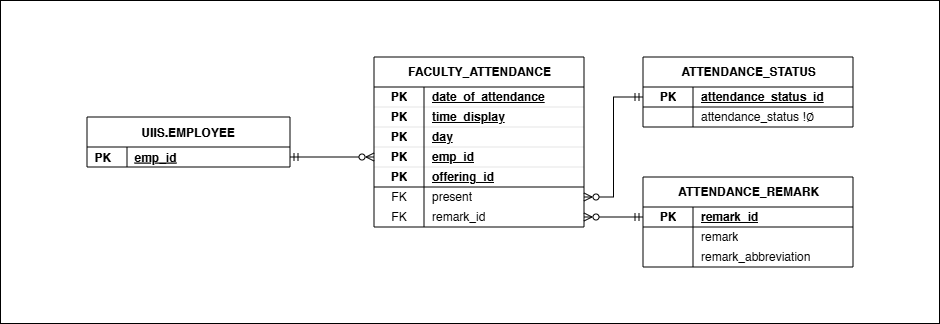

The diagram above was exported from draw.io. Its source (the exported page's mxGraphModel, read from the mxfile embedded in the PNG):
<mxGraphModel dx="3440" dy="781" grid="0" gridSize="10" guides="1" tooltips="1" connect="1" arrows="1" fold="1" page="0" pageScale="1" pageWidth="850" pageHeight="1100" math="0" shadow="0">
  <root>
    <mxCell id="0" />
    <mxCell id="1" parent="0" />
    <mxCell id="2" value="" style="group" connectable="0" vertex="1" parent="1">
      <mxGeometry x="-2324" y="347" width="939" height="323" as="geometry" />
    </mxCell>
    <mxCell id="3" value="" style="rounded=0;whiteSpace=wrap;html=1;" vertex="1" parent="2">
      <mxGeometry width="939" height="323" as="geometry" />
    </mxCell>
    <mxCell id="4" value="FACULTY_ATTENDANCE" style="shape=table;startSize=30;container=1;collapsible=1;childLayout=tableLayout;fixedRows=1;rowLines=0;fontStyle=1;align=center;resizeLast=1;html=1;labelBackgroundColor=none;" vertex="1" parent="2">
      <mxGeometry x="373.5" y="56.5" width="210" height="170" as="geometry" />
    </mxCell>
    <mxCell id="5" value="" style="shape=tableRow;horizontal=0;startSize=0;swimlaneHead=0;swimlaneBody=0;fillColor=none;collapsible=0;dropTarget=0;points=[[0,0.5],[1,0.5]];portConstraint=eastwest;top=0;left=0;right=0;bottom=1;labelBackgroundColor=none;strokeColor=inherit;strokeWidth=0;" vertex="1" parent="4">
      <mxGeometry y="30" width="210" height="20" as="geometry" />
    </mxCell>
    <mxCell id="6" value="PK" style="shape=partialRectangle;connectable=0;fillColor=none;top=0;left=0;bottom=0;right=0;fontStyle=1;overflow=hidden;whiteSpace=wrap;html=1;labelBackgroundColor=none;" vertex="1" parent="5">
      <mxGeometry width="50" height="20" as="geometry">
        <mxRectangle width="50" height="20" as="alternateBounds" />
      </mxGeometry>
    </mxCell>
    <mxCell id="7" value="&lt;span style=&quot;text-wrap: nowrap;&quot;&gt;date_of_attendance&lt;/span&gt;" style="shape=partialRectangle;connectable=0;fillColor=none;top=0;left=0;bottom=0;right=0;align=left;spacingLeft=6;fontStyle=5;overflow=hidden;whiteSpace=wrap;html=1;labelBackgroundColor=none;" vertex="1" parent="5">
      <mxGeometry x="50" width="160" height="20" as="geometry">
        <mxRectangle width="160" height="20" as="alternateBounds" />
      </mxGeometry>
    </mxCell>
    <mxCell id="8" value="" style="shape=tableRow;horizontal=0;startSize=0;swimlaneHead=0;swimlaneBody=0;fillColor=none;collapsible=0;dropTarget=0;points=[[0,0.5],[1,0.5]];portConstraint=eastwest;top=0;left=0;right=0;bottom=1;labelBackgroundColor=none;strokeColor=inherit;strokeWidth=0;" vertex="1" parent="4">
      <mxGeometry y="50" width="210" height="20" as="geometry" />
    </mxCell>
    <mxCell id="9" value="PK" style="shape=partialRectangle;connectable=0;fillColor=none;top=0;left=0;bottom=0;right=0;fontStyle=1;overflow=hidden;whiteSpace=wrap;html=1;labelBackgroundColor=none;" vertex="1" parent="8">
      <mxGeometry width="50" height="20" as="geometry">
        <mxRectangle width="50" height="20" as="alternateBounds" />
      </mxGeometry>
    </mxCell>
    <mxCell id="10" value="&lt;span style=&quot;text-wrap: nowrap;&quot;&gt;time_display&lt;/span&gt;" style="shape=partialRectangle;connectable=0;fillColor=none;top=0;left=0;bottom=0;right=0;align=left;spacingLeft=6;fontStyle=5;overflow=hidden;whiteSpace=wrap;html=1;labelBackgroundColor=none;" vertex="1" parent="8">
      <mxGeometry x="50" width="160" height="20" as="geometry">
        <mxRectangle width="160" height="20" as="alternateBounds" />
      </mxGeometry>
    </mxCell>
    <mxCell id="11" value="" style="shape=tableRow;horizontal=0;startSize=0;swimlaneHead=0;swimlaneBody=0;fillColor=none;collapsible=0;dropTarget=0;points=[[0,0.5],[1,0.5]];portConstraint=eastwest;top=0;left=0;right=0;bottom=1;labelBackgroundColor=none;strokeColor=inherit;strokeWidth=0;" vertex="1" parent="4">
      <mxGeometry y="70" width="210" height="20" as="geometry" />
    </mxCell>
    <mxCell id="12" value="PK" style="shape=partialRectangle;connectable=0;fillColor=none;top=0;left=0;bottom=0;right=0;fontStyle=1;overflow=hidden;whiteSpace=wrap;html=1;labelBackgroundColor=none;" vertex="1" parent="11">
      <mxGeometry width="50" height="20" as="geometry">
        <mxRectangle width="50" height="20" as="alternateBounds" />
      </mxGeometry>
    </mxCell>
    <mxCell id="13" value="&lt;span style=&quot;text-wrap: nowrap;&quot;&gt;day&lt;/span&gt;" style="shape=partialRectangle;connectable=0;fillColor=none;top=0;left=0;bottom=0;right=0;align=left;spacingLeft=6;fontStyle=5;overflow=hidden;whiteSpace=wrap;html=1;labelBackgroundColor=none;" vertex="1" parent="11">
      <mxGeometry x="50" width="160" height="20" as="geometry">
        <mxRectangle width="160" height="20" as="alternateBounds" />
      </mxGeometry>
    </mxCell>
    <mxCell id="14" value="" style="shape=tableRow;horizontal=0;startSize=0;swimlaneHead=0;swimlaneBody=0;fillColor=none;collapsible=0;dropTarget=0;points=[[0,0.5],[1,0.5]];portConstraint=eastwest;top=0;left=0;right=0;bottom=1;labelBackgroundColor=none;strokeColor=inherit;strokeWidth=0;" vertex="1" parent="4">
      <mxGeometry y="90" width="210" height="20" as="geometry" />
    </mxCell>
    <mxCell id="15" value="PK" style="shape=partialRectangle;connectable=0;fillColor=none;top=0;left=0;bottom=0;right=0;fontStyle=1;overflow=hidden;whiteSpace=wrap;html=1;labelBackgroundColor=none;" vertex="1" parent="14">
      <mxGeometry width="50" height="20" as="geometry">
        <mxRectangle width="50" height="20" as="alternateBounds" />
      </mxGeometry>
    </mxCell>
    <mxCell id="16" value="&lt;span style=&quot;text-wrap: nowrap;&quot;&gt;emp_id&lt;/span&gt;" style="shape=partialRectangle;connectable=0;fillColor=none;top=0;left=0;bottom=0;right=0;align=left;spacingLeft=6;fontStyle=5;overflow=hidden;whiteSpace=wrap;html=1;labelBackgroundColor=none;" vertex="1" parent="14">
      <mxGeometry x="50" width="160" height="20" as="geometry">
        <mxRectangle width="160" height="20" as="alternateBounds" />
      </mxGeometry>
    </mxCell>
    <mxCell id="17" value="" style="shape=tableRow;horizontal=0;startSize=0;swimlaneHead=0;swimlaneBody=0;fillColor=none;collapsible=0;dropTarget=0;points=[[0,0.5],[1,0.5]];portConstraint=eastwest;top=0;left=0;right=0;bottom=1;labelBackgroundColor=none;" vertex="1" parent="4">
      <mxGeometry y="110" width="210" height="20" as="geometry" />
    </mxCell>
    <mxCell id="18" value="PK" style="shape=partialRectangle;connectable=0;fillColor=none;top=0;left=0;bottom=0;right=0;fontStyle=1;overflow=hidden;whiteSpace=wrap;html=1;labelBackgroundColor=none;" vertex="1" parent="17">
      <mxGeometry width="50" height="20" as="geometry">
        <mxRectangle width="50" height="20" as="alternateBounds" />
      </mxGeometry>
    </mxCell>
    <mxCell id="19" value="&lt;span style=&quot;text-wrap: nowrap;&quot;&gt;offering_id&lt;/span&gt;" style="shape=partialRectangle;connectable=0;fillColor=none;top=0;left=0;bottom=0;right=0;align=left;spacingLeft=6;fontStyle=5;overflow=hidden;whiteSpace=wrap;html=1;labelBackgroundColor=none;strokeColor=inherit;strokeWidth=0;" vertex="1" parent="17">
      <mxGeometry x="50" width="160" height="20" as="geometry">
        <mxRectangle width="160" height="20" as="alternateBounds" />
      </mxGeometry>
    </mxCell>
    <mxCell id="20" value="" style="shape=tableRow;horizontal=0;startSize=0;swimlaneHead=0;swimlaneBody=0;fillColor=none;collapsible=0;dropTarget=0;points=[[0,0.5],[1,0.5]];portConstraint=eastwest;top=0;left=0;right=0;bottom=0;labelBackgroundColor=none;" vertex="1" parent="4">
      <mxGeometry y="130" width="210" height="20" as="geometry" />
    </mxCell>
    <mxCell id="21" value="FK" style="shape=partialRectangle;connectable=0;fillColor=none;top=0;left=0;bottom=0;right=0;editable=1;overflow=hidden;whiteSpace=wrap;html=1;labelBackgroundColor=none;" vertex="1" parent="20">
      <mxGeometry width="50" height="20" as="geometry">
        <mxRectangle width="50" height="20" as="alternateBounds" />
      </mxGeometry>
    </mxCell>
    <mxCell id="22" value="present" style="shape=partialRectangle;connectable=0;fillColor=none;top=0;left=0;bottom=0;right=0;align=left;spacingLeft=6;overflow=hidden;whiteSpace=wrap;html=1;labelBackgroundColor=none;" vertex="1" parent="20">
      <mxGeometry x="50" width="160" height="20" as="geometry">
        <mxRectangle width="160" height="20" as="alternateBounds" />
      </mxGeometry>
    </mxCell>
    <mxCell id="23" value="" style="shape=tableRow;horizontal=0;startSize=0;swimlaneHead=0;swimlaneBody=0;fillColor=none;collapsible=0;dropTarget=0;points=[[0,0.5],[1,0.5]];portConstraint=eastwest;top=0;left=0;right=0;bottom=0;labelBackgroundColor=none;" vertex="1" parent="4">
      <mxGeometry y="150" width="210" height="20" as="geometry" />
    </mxCell>
    <mxCell id="24" value="FK" style="shape=partialRectangle;connectable=0;fillColor=none;top=0;left=0;bottom=0;right=0;editable=1;overflow=hidden;whiteSpace=wrap;html=1;labelBackgroundColor=none;" vertex="1" parent="23">
      <mxGeometry width="50" height="20" as="geometry">
        <mxRectangle width="50" height="20" as="alternateBounds" />
      </mxGeometry>
    </mxCell>
    <mxCell id="25" value="remark_id" style="shape=partialRectangle;connectable=0;fillColor=none;top=0;left=0;bottom=0;right=0;align=left;spacingLeft=6;overflow=hidden;whiteSpace=wrap;html=1;labelBackgroundColor=none;" vertex="1" parent="23">
      <mxGeometry x="50" width="160" height="20" as="geometry">
        <mxRectangle width="160" height="20" as="alternateBounds" />
      </mxGeometry>
    </mxCell>
    <mxCell id="26" value="ATTENDANCE_REMARK" style="shape=table;startSize=30;container=1;collapsible=1;childLayout=tableLayout;fixedRows=1;rowLines=0;fontStyle=1;align=center;resizeLast=1;html=1;labelBackgroundColor=none;" vertex="1" parent="2">
      <mxGeometry x="642.5" y="176.5" width="210" height="90" as="geometry" />
    </mxCell>
    <mxCell id="27" value="" style="shape=tableRow;horizontal=0;startSize=0;swimlaneHead=0;swimlaneBody=0;fillColor=none;collapsible=0;dropTarget=0;points=[[0,0.5],[1,0.5]];portConstraint=eastwest;top=0;left=0;right=0;bottom=1;labelBackgroundColor=none;" vertex="1" parent="26">
      <mxGeometry y="30" width="210" height="20" as="geometry" />
    </mxCell>
    <mxCell id="28" value="PK" style="shape=partialRectangle;connectable=0;fillColor=none;top=0;left=0;bottom=0;right=0;fontStyle=1;overflow=hidden;whiteSpace=wrap;html=1;labelBackgroundColor=none;" vertex="1" parent="27">
      <mxGeometry width="50" height="20" as="geometry">
        <mxRectangle width="50" height="20" as="alternateBounds" />
      </mxGeometry>
    </mxCell>
    <mxCell id="29" value="remark_id" style="shape=partialRectangle;connectable=0;fillColor=none;top=0;left=0;bottom=0;right=0;align=left;spacingLeft=6;fontStyle=5;overflow=hidden;whiteSpace=wrap;html=1;labelBackgroundColor=none;" vertex="1" parent="27">
      <mxGeometry x="50" width="160" height="20" as="geometry">
        <mxRectangle width="160" height="20" as="alternateBounds" />
      </mxGeometry>
    </mxCell>
    <mxCell id="30" value="" style="shape=tableRow;horizontal=0;startSize=0;swimlaneHead=0;swimlaneBody=0;fillColor=none;collapsible=0;dropTarget=0;points=[[0,0.5],[1,0.5]];portConstraint=eastwest;top=0;left=0;right=0;bottom=0;labelBackgroundColor=none;" vertex="1" parent="26">
      <mxGeometry y="50" width="210" height="20" as="geometry" />
    </mxCell>
    <mxCell id="31" value="" style="shape=partialRectangle;connectable=0;fillColor=none;top=0;left=0;bottom=0;right=0;editable=1;overflow=hidden;whiteSpace=wrap;html=1;labelBackgroundColor=none;" vertex="1" parent="30">
      <mxGeometry width="50" height="20" as="geometry">
        <mxRectangle width="50" height="20" as="alternateBounds" />
      </mxGeometry>
    </mxCell>
    <mxCell id="32" value="remark" style="shape=partialRectangle;connectable=0;fillColor=none;top=0;left=0;bottom=0;right=0;align=left;spacingLeft=6;overflow=hidden;whiteSpace=wrap;html=1;labelBackgroundColor=none;" vertex="1" parent="30">
      <mxGeometry x="50" width="160" height="20" as="geometry">
        <mxRectangle width="160" height="20" as="alternateBounds" />
      </mxGeometry>
    </mxCell>
    <mxCell id="33" value="" style="shape=tableRow;horizontal=0;startSize=0;swimlaneHead=0;swimlaneBody=0;fillColor=none;collapsible=0;dropTarget=0;points=[[0,0.5],[1,0.5]];portConstraint=eastwest;top=0;left=0;right=0;bottom=0;labelBackgroundColor=none;" vertex="1" parent="26">
      <mxGeometry y="70" width="210" height="20" as="geometry" />
    </mxCell>
    <mxCell id="34" value="" style="shape=partialRectangle;connectable=0;fillColor=none;top=0;left=0;bottom=0;right=0;editable=1;overflow=hidden;whiteSpace=wrap;html=1;labelBackgroundColor=none;" vertex="1" parent="33">
      <mxGeometry width="50" height="20" as="geometry">
        <mxRectangle width="50" height="20" as="alternateBounds" />
      </mxGeometry>
    </mxCell>
    <mxCell id="35" value="remark_abbreviation" style="shape=partialRectangle;connectable=0;fillColor=none;top=0;left=0;bottom=0;right=0;align=left;spacingLeft=6;overflow=hidden;whiteSpace=wrap;html=1;labelBackgroundColor=none;" vertex="1" parent="33">
      <mxGeometry x="50" width="160" height="20" as="geometry">
        <mxRectangle width="160" height="20" as="alternateBounds" />
      </mxGeometry>
    </mxCell>
    <mxCell id="36" value="ATTENDANCE_STATUS" style="shape=table;startSize=30;container=1;collapsible=1;childLayout=tableLayout;fixedRows=1;rowLines=0;fontStyle=1;align=center;resizeLast=1;html=1;labelBackgroundColor=none;" vertex="1" parent="2">
      <mxGeometry x="642.5" y="56.5" width="210" height="70" as="geometry" />
    </mxCell>
    <mxCell id="37" value="" style="shape=tableRow;horizontal=0;startSize=0;swimlaneHead=0;swimlaneBody=0;fillColor=none;collapsible=0;dropTarget=0;points=[[0,0.5],[1,0.5]];portConstraint=eastwest;top=0;left=0;right=0;bottom=1;labelBackgroundColor=none;" vertex="1" parent="36">
      <mxGeometry y="30" width="210" height="20" as="geometry" />
    </mxCell>
    <mxCell id="38" value="PK" style="shape=partialRectangle;connectable=0;fillColor=none;top=0;left=0;bottom=0;right=0;fontStyle=1;overflow=hidden;whiteSpace=wrap;html=1;labelBackgroundColor=none;" vertex="1" parent="37">
      <mxGeometry width="50" height="20" as="geometry">
        <mxRectangle width="50" height="20" as="alternateBounds" />
      </mxGeometry>
    </mxCell>
    <mxCell id="39" value="attendance_status_id" style="shape=partialRectangle;connectable=0;fillColor=none;top=0;left=0;bottom=0;right=0;align=left;spacingLeft=6;fontStyle=5;overflow=hidden;whiteSpace=wrap;html=1;labelBackgroundColor=none;" vertex="1" parent="37">
      <mxGeometry x="50" width="160" height="20" as="geometry">
        <mxRectangle width="160" height="20" as="alternateBounds" />
      </mxGeometry>
    </mxCell>
    <mxCell id="40" value="" style="shape=tableRow;horizontal=0;startSize=0;swimlaneHead=0;swimlaneBody=0;fillColor=none;collapsible=0;dropTarget=0;points=[[0,0.5],[1,0.5]];portConstraint=eastwest;top=0;left=0;right=0;bottom=0;labelBackgroundColor=none;" vertex="1" parent="36">
      <mxGeometry y="50" width="210" height="20" as="geometry" />
    </mxCell>
    <mxCell id="41" value="" style="shape=partialRectangle;connectable=0;fillColor=none;top=0;left=0;bottom=0;right=0;editable=1;overflow=hidden;whiteSpace=wrap;html=1;labelBackgroundColor=none;" vertex="1" parent="40">
      <mxGeometry width="50" height="20" as="geometry">
        <mxRectangle width="50" height="20" as="alternateBounds" />
      </mxGeometry>
    </mxCell>
    <mxCell id="42" value="attendance_status&amp;nbsp;!∅" style="shape=partialRectangle;connectable=0;fillColor=none;top=0;left=0;bottom=0;right=0;align=left;spacingLeft=6;overflow=hidden;whiteSpace=wrap;html=1;labelBackgroundColor=none;" vertex="1" parent="40">
      <mxGeometry x="50" width="160" height="20" as="geometry">
        <mxRectangle width="160" height="20" as="alternateBounds" />
      </mxGeometry>
    </mxCell>
    <mxCell id="43" style="edgeStyle=orthogonalEdgeStyle;rounded=0;orthogonalLoop=1;jettySize=auto;html=1;exitX=0;exitY=0.5;exitDx=0;exitDy=0;endArrow=ERzeroToMany;endFill=0;startArrow=ERmandOne;startFill=0;labelBackgroundColor=none;fontColor=default;" edge="1" parent="2" source="37" target="20">
      <mxGeometry relative="1" as="geometry" />
    </mxCell>
    <mxCell id="44" value="UIIS.EMPLOYEE" style="shape=table;startSize=30;container=1;collapsible=1;childLayout=tableLayout;fixedRows=1;rowLines=0;fontStyle=1;align=center;resizeLast=1;rounded=0;movable=1;resizable=1;rotatable=1;deletable=1;editable=1;connectable=1;labelBackgroundColor=none;" vertex="1" parent="2">
      <mxGeometry x="86.5" y="116.5" width="203" height="50" as="geometry" />
    </mxCell>
    <mxCell id="45" value="" style="shape=tableRow;horizontal=0;startSize=0;swimlaneHead=0;swimlaneBody=0;fillColor=none;collapsible=0;dropTarget=0;points=[[0,0.5],[1,0.5]];portConstraint=eastwest;top=0;left=0;right=0;bottom=0;rounded=0;labelBackgroundColor=none;" vertex="1" parent="44">
      <mxGeometry y="30" width="203" height="20" as="geometry" />
    </mxCell>
    <mxCell id="46" value="PK" style="shape=partialRectangle;connectable=0;fillColor=none;top=0;left=0;bottom=0;right=0;align=left;spacingLeft=6;overflow=hidden;rounded=0;labelBackgroundColor=none;fontStyle=1" vertex="1" parent="45">
      <mxGeometry width="40" height="20" as="geometry">
        <mxRectangle width="40" height="20" as="alternateBounds" />
      </mxGeometry>
    </mxCell>
    <mxCell id="47" value="emp_id" style="shape=partialRectangle;connectable=0;fillColor=none;top=0;left=0;bottom=0;right=0;align=left;spacingLeft=6;overflow=hidden;rounded=0;labelBackgroundColor=none;fontStyle=5" vertex="1" parent="45">
      <mxGeometry x="40" width="163" height="20" as="geometry">
        <mxRectangle width="163" height="20" as="alternateBounds" />
      </mxGeometry>
    </mxCell>
    <mxCell id="48" style="edgeStyle=orthogonalEdgeStyle;rounded=0;orthogonalLoop=1;jettySize=auto;html=1;endArrow=ERzeroToMany;endFill=0;startArrow=ERmandOne;startFill=0;labelBackgroundColor=none;fontColor=default;jumpStyle=arc;" edge="1" parent="2" source="45" target="14">
      <mxGeometry relative="1" as="geometry">
        <mxPoint x="246.5" y="588.5" as="sourcePoint" />
        <mxPoint x="342.5" y="588.5" as="targetPoint" />
      </mxGeometry>
    </mxCell>
    <mxCell id="49" style="edgeStyle=orthogonalEdgeStyle;rounded=0;orthogonalLoop=1;jettySize=auto;html=1;endArrow=ERzeroToMany;endFill=0;startArrow=ERmandOne;startFill=0;labelBackgroundColor=none;fontColor=default;" edge="1" parent="2" source="27" target="23">
      <mxGeometry relative="1" as="geometry">
        <mxPoint x="652.5" y="106.5" as="sourcePoint" />
        <mxPoint x="593.5" y="206.5" as="targetPoint" />
      </mxGeometry>
    </mxCell>
  </root>
</mxGraphModel>